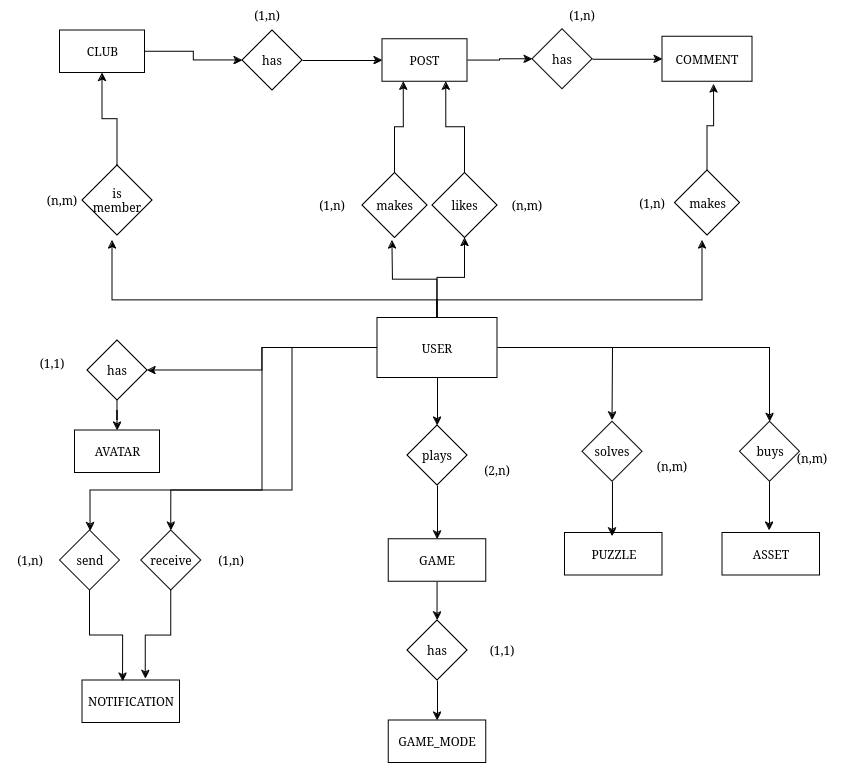

The diagram above was exported from draw.io. Its source (the exported page's mxGraphModel, read from the mxfile embedded in the PNG):
<mxGraphModel dx="1430" dy="739" grid="1" gridSize="10" guides="1" tooltips="1" connect="1" arrows="1" fold="1" page="1" pageScale="1" pageWidth="850" pageHeight="1100" math="0" shadow="0" extFonts="Permanent Marker^https://fonts.googleapis.com/css?family=Permanent+Marker">
  <root>
    <mxCell id="0" />
    <mxCell id="1" parent="0" />
    <mxCell id="3sxSXju4hG3DWmDzFV1x-23" style="edgeStyle=orthogonalEdgeStyle;rounded=0;orthogonalLoop=1;jettySize=auto;html=1;" edge="1" parent="1" source="3sxSXju4hG3DWmDzFV1x-2">
      <mxGeometry relative="1" as="geometry">
        <mxPoint x="400" y="240" as="targetPoint" />
      </mxGeometry>
    </mxCell>
    <mxCell id="3sxSXju4hG3DWmDzFV1x-27" style="edgeStyle=orthogonalEdgeStyle;rounded=0;orthogonalLoop=1;jettySize=auto;html=1;" edge="1" parent="1" source="3sxSXju4hG3DWmDzFV1x-2" target="3sxSXju4hG3DWmDzFV1x-13">
      <mxGeometry relative="1" as="geometry" />
    </mxCell>
    <mxCell id="3sxSXju4hG3DWmDzFV1x-31" style="edgeStyle=orthogonalEdgeStyle;rounded=0;orthogonalLoop=1;jettySize=auto;html=1;" edge="1" parent="1" source="3sxSXju4hG3DWmDzFV1x-2">
      <mxGeometry relative="1" as="geometry">
        <mxPoint x="710" y="240" as="targetPoint" />
        <Array as="points">
          <mxPoint x="445" y="300" />
          <mxPoint x="710" y="300" />
        </Array>
      </mxGeometry>
    </mxCell>
    <mxCell id="3sxSXju4hG3DWmDzFV1x-36" style="edgeStyle=orthogonalEdgeStyle;rounded=0;orthogonalLoop=1;jettySize=auto;html=1;" edge="1" parent="1" source="3sxSXju4hG3DWmDzFV1x-2">
      <mxGeometry relative="1" as="geometry">
        <mxPoint x="120" y="240" as="targetPoint" />
        <Array as="points">
          <mxPoint x="445" y="300" />
          <mxPoint x="120" y="300" />
        </Array>
      </mxGeometry>
    </mxCell>
    <mxCell id="3sxSXju4hG3DWmDzFV1x-37" style="edgeStyle=orthogonalEdgeStyle;rounded=0;orthogonalLoop=1;jettySize=auto;html=1;" edge="1" parent="1" source="3sxSXju4hG3DWmDzFV1x-2" target="3sxSXju4hG3DWmDzFV1x-19">
      <mxGeometry relative="1" as="geometry" />
    </mxCell>
    <mxCell id="3sxSXju4hG3DWmDzFV1x-48" style="edgeStyle=orthogonalEdgeStyle;rounded=0;orthogonalLoop=1;jettySize=auto;html=1;" edge="1" parent="1" source="3sxSXju4hG3DWmDzFV1x-2" target="3sxSXju4hG3DWmDzFV1x-44">
      <mxGeometry relative="1" as="geometry">
        <Array as="points">
          <mxPoint x="270" y="348" />
          <mxPoint x="270" y="490" />
          <mxPoint x="98" y="490" />
        </Array>
      </mxGeometry>
    </mxCell>
    <mxCell id="3sxSXju4hG3DWmDzFV1x-49" style="edgeStyle=orthogonalEdgeStyle;rounded=0;orthogonalLoop=1;jettySize=auto;html=1;entryX=0.5;entryY=0;entryDx=0;entryDy=0;" edge="1" parent="1" source="3sxSXju4hG3DWmDzFV1x-2" target="3sxSXju4hG3DWmDzFV1x-45">
      <mxGeometry relative="1" as="geometry">
        <Array as="points">
          <mxPoint x="300" y="348" />
          <mxPoint x="300" y="490" />
          <mxPoint x="179" y="490" />
        </Array>
      </mxGeometry>
    </mxCell>
    <mxCell id="3sxSXju4hG3DWmDzFV1x-52" style="edgeStyle=orthogonalEdgeStyle;rounded=0;orthogonalLoop=1;jettySize=auto;html=1;entryX=0.5;entryY=0;entryDx=0;entryDy=0;" edge="1" parent="1" source="3sxSXju4hG3DWmDzFV1x-2" target="3sxSXju4hG3DWmDzFV1x-41">
      <mxGeometry relative="1" as="geometry" />
    </mxCell>
    <mxCell id="3sxSXju4hG3DWmDzFV1x-62" style="edgeStyle=orthogonalEdgeStyle;rounded=0;orthogonalLoop=1;jettySize=auto;html=1;" edge="1" parent="1" source="3sxSXju4hG3DWmDzFV1x-2">
      <mxGeometry relative="1" as="geometry">
        <mxPoint x="620" y="420" as="targetPoint" />
      </mxGeometry>
    </mxCell>
    <mxCell id="3sxSXju4hG3DWmDzFV1x-67" style="edgeStyle=orthogonalEdgeStyle;rounded=0;orthogonalLoop=1;jettySize=auto;html=1;entryX=0.5;entryY=0;entryDx=0;entryDy=0;" edge="1" parent="1" source="3sxSXju4hG3DWmDzFV1x-2" target="3sxSXju4hG3DWmDzFV1x-65">
      <mxGeometry relative="1" as="geometry" />
    </mxCell>
    <mxCell id="3sxSXju4hG3DWmDzFV1x-2" value="USER" style="rounded=0;whiteSpace=wrap;html=1;" vertex="1" parent="1">
      <mxGeometry x="385" y="317.5" width="120" height="60" as="geometry" />
    </mxCell>
    <mxCell id="3sxSXju4hG3DWmDzFV1x-35" style="edgeStyle=orthogonalEdgeStyle;rounded=0;orthogonalLoop=1;jettySize=auto;html=1;entryX=0.5;entryY=1;entryDx=0;entryDy=0;" edge="1" parent="1" source="3sxSXju4hG3DWmDzFV1x-3" target="3sxSXju4hG3DWmDzFV1x-4">
      <mxGeometry relative="1" as="geometry" />
    </mxCell>
    <mxCell id="3sxSXju4hG3DWmDzFV1x-3" value="&lt;div&gt;is&lt;/div&gt;&lt;div&gt;member&lt;br&gt;&lt;/div&gt;" style="rhombus;whiteSpace=wrap;html=1;" vertex="1" parent="1">
      <mxGeometry x="90" y="165" width="70" height="70" as="geometry" />
    </mxCell>
    <mxCell id="3sxSXju4hG3DWmDzFV1x-33" style="edgeStyle=orthogonalEdgeStyle;rounded=0;orthogonalLoop=1;jettySize=auto;html=1;entryX=0;entryY=0.5;entryDx=0;entryDy=0;" edge="1" parent="1" source="3sxSXju4hG3DWmDzFV1x-4" target="3sxSXju4hG3DWmDzFV1x-5">
      <mxGeometry relative="1" as="geometry" />
    </mxCell>
    <mxCell id="3sxSXju4hG3DWmDzFV1x-4" value="CLUB" style="rounded=0;whiteSpace=wrap;html=1;" vertex="1" parent="1">
      <mxGeometry x="67.5" y="30" width="85" height="42.5" as="geometry" />
    </mxCell>
    <mxCell id="3sxSXju4hG3DWmDzFV1x-34" style="edgeStyle=orthogonalEdgeStyle;rounded=0;orthogonalLoop=1;jettySize=auto;html=1;entryX=0;entryY=0.5;entryDx=0;entryDy=0;" edge="1" parent="1" source="3sxSXju4hG3DWmDzFV1x-5" target="3sxSXju4hG3DWmDzFV1x-6">
      <mxGeometry relative="1" as="geometry" />
    </mxCell>
    <mxCell id="3sxSXju4hG3DWmDzFV1x-5" value="has" style="rhombus;whiteSpace=wrap;html=1;" vertex="1" parent="1">
      <mxGeometry x="250" y="30" width="60" height="60" as="geometry" />
    </mxCell>
    <mxCell id="3sxSXju4hG3DWmDzFV1x-29" style="edgeStyle=orthogonalEdgeStyle;rounded=0;orthogonalLoop=1;jettySize=auto;html=1;entryX=0;entryY=0.5;entryDx=0;entryDy=0;" edge="1" parent="1" source="3sxSXju4hG3DWmDzFV1x-6" target="3sxSXju4hG3DWmDzFV1x-15">
      <mxGeometry relative="1" as="geometry" />
    </mxCell>
    <mxCell id="3sxSXju4hG3DWmDzFV1x-6" value="POST" style="rounded=0;whiteSpace=wrap;html=1;" vertex="1" parent="1">
      <mxGeometry x="390" y="38.75" width="85" height="42.5" as="geometry" />
    </mxCell>
    <mxCell id="3sxSXju4hG3DWmDzFV1x-7" value="(n,m)" style="text;html=1;align=center;verticalAlign=middle;whiteSpace=wrap;rounded=0;" vertex="1" parent="1">
      <mxGeometry x="40" y="185" width="60" height="30" as="geometry" />
    </mxCell>
    <mxCell id="3sxSXju4hG3DWmDzFV1x-8" value="(1,n)" style="text;html=1;align=center;verticalAlign=middle;whiteSpace=wrap;rounded=0;" vertex="1" parent="1">
      <mxGeometry x="245" width="60" height="30" as="geometry" />
    </mxCell>
    <mxCell id="3sxSXju4hG3DWmDzFV1x-24" style="edgeStyle=orthogonalEdgeStyle;rounded=0;orthogonalLoop=1;jettySize=auto;html=1;entryX=0.25;entryY=1;entryDx=0;entryDy=0;" edge="1" parent="1" source="3sxSXju4hG3DWmDzFV1x-9" target="3sxSXju4hG3DWmDzFV1x-6">
      <mxGeometry relative="1" as="geometry" />
    </mxCell>
    <mxCell id="3sxSXju4hG3DWmDzFV1x-9" value="makes" style="rhombus;whiteSpace=wrap;html=1;" vertex="1" parent="1">
      <mxGeometry x="370" y="172.5" width="65" height="65" as="geometry" />
    </mxCell>
    <mxCell id="3sxSXju4hG3DWmDzFV1x-10" value="(1,n)" style="text;html=1;align=center;verticalAlign=middle;whiteSpace=wrap;rounded=0;" vertex="1" parent="1">
      <mxGeometry x="310" y="190" width="60" height="30" as="geometry" />
    </mxCell>
    <mxCell id="3sxSXju4hG3DWmDzFV1x-11" value="COMMENT" style="rounded=0;whiteSpace=wrap;html=1;" vertex="1" parent="1">
      <mxGeometry x="670" y="36.25" width="90" height="45" as="geometry" />
    </mxCell>
    <mxCell id="3sxSXju4hG3DWmDzFV1x-12" value="makes" style="rhombus;whiteSpace=wrap;html=1;" vertex="1" parent="1">
      <mxGeometry x="682.5" y="170" width="65" height="65" as="geometry" />
    </mxCell>
    <mxCell id="3sxSXju4hG3DWmDzFV1x-28" style="edgeStyle=orthogonalEdgeStyle;rounded=0;orthogonalLoop=1;jettySize=auto;html=1;entryX=0.75;entryY=1;entryDx=0;entryDy=0;" edge="1" parent="1" source="3sxSXju4hG3DWmDzFV1x-13" target="3sxSXju4hG3DWmDzFV1x-6">
      <mxGeometry relative="1" as="geometry" />
    </mxCell>
    <mxCell id="3sxSXju4hG3DWmDzFV1x-13" value="likes" style="rhombus;whiteSpace=wrap;html=1;" vertex="1" parent="1">
      <mxGeometry x="440" y="172.5" width="65" height="65" as="geometry" />
    </mxCell>
    <mxCell id="3sxSXju4hG3DWmDzFV1x-14" value="(n,m)" style="text;html=1;align=center;verticalAlign=middle;whiteSpace=wrap;rounded=0;" vertex="1" parent="1">
      <mxGeometry x="505" y="190" width="60" height="30" as="geometry" />
    </mxCell>
    <mxCell id="3sxSXju4hG3DWmDzFV1x-30" style="edgeStyle=orthogonalEdgeStyle;rounded=0;orthogonalLoop=1;jettySize=auto;html=1;entryX=0;entryY=0.5;entryDx=0;entryDy=0;" edge="1" parent="1" source="3sxSXju4hG3DWmDzFV1x-15" target="3sxSXju4hG3DWmDzFV1x-11">
      <mxGeometry relative="1" as="geometry" />
    </mxCell>
    <mxCell id="3sxSXju4hG3DWmDzFV1x-15" value="has" style="rhombus;whiteSpace=wrap;html=1;" vertex="1" parent="1">
      <mxGeometry x="540" y="28.75" width="60" height="60" as="geometry" />
    </mxCell>
    <mxCell id="3sxSXju4hG3DWmDzFV1x-16" value="(1,n)" style="text;html=1;align=center;verticalAlign=middle;whiteSpace=wrap;rounded=0;" vertex="1" parent="1">
      <mxGeometry x="560" width="60" height="30" as="geometry" />
    </mxCell>
    <mxCell id="3sxSXju4hG3DWmDzFV1x-17" value="(1,n)" style="text;html=1;align=center;verticalAlign=middle;whiteSpace=wrap;rounded=0;" vertex="1" parent="1">
      <mxGeometry x="630" y="187.5" width="60" height="30" as="geometry" />
    </mxCell>
    <mxCell id="3sxSXju4hG3DWmDzFV1x-18" value="AVATAR" style="rounded=0;whiteSpace=wrap;html=1;" vertex="1" parent="1">
      <mxGeometry x="82.5" y="430" width="85" height="42.5" as="geometry" />
    </mxCell>
    <mxCell id="3sxSXju4hG3DWmDzFV1x-38" style="edgeStyle=orthogonalEdgeStyle;rounded=0;orthogonalLoop=1;jettySize=auto;html=1;entryX=0.5;entryY=0;entryDx=0;entryDy=0;" edge="1" parent="1" source="3sxSXju4hG3DWmDzFV1x-19" target="3sxSXju4hG3DWmDzFV1x-18">
      <mxGeometry relative="1" as="geometry" />
    </mxCell>
    <mxCell id="3sxSXju4hG3DWmDzFV1x-19" value="has" style="rhombus;whiteSpace=wrap;html=1;" vertex="1" parent="1">
      <mxGeometry x="95" y="340" width="60" height="60" as="geometry" />
    </mxCell>
    <mxCell id="3sxSXju4hG3DWmDzFV1x-20" value="(1,1)" style="text;html=1;align=center;verticalAlign=middle;whiteSpace=wrap;rounded=0;" vertex="1" parent="1">
      <mxGeometry x="30" y="347.5" width="60" height="30" as="geometry" />
    </mxCell>
    <mxCell id="3sxSXju4hG3DWmDzFV1x-32" style="edgeStyle=orthogonalEdgeStyle;rounded=0;orthogonalLoop=1;jettySize=auto;html=1;entryX=0.573;entryY=1.057;entryDx=0;entryDy=0;entryPerimeter=0;" edge="1" parent="1" source="3sxSXju4hG3DWmDzFV1x-12" target="3sxSXju4hG3DWmDzFV1x-11">
      <mxGeometry relative="1" as="geometry" />
    </mxCell>
    <mxCell id="3sxSXju4hG3DWmDzFV1x-39" value="GAME_MODE" style="rounded=0;whiteSpace=wrap;html=1;" vertex="1" parent="1">
      <mxGeometry x="396.25" y="720" width="97.5" height="42.5" as="geometry" />
    </mxCell>
    <mxCell id="3sxSXju4hG3DWmDzFV1x-57" style="edgeStyle=orthogonalEdgeStyle;rounded=0;orthogonalLoop=1;jettySize=auto;html=1;entryX=0.5;entryY=0;entryDx=0;entryDy=0;" edge="1" parent="1" source="3sxSXju4hG3DWmDzFV1x-40" target="3sxSXju4hG3DWmDzFV1x-55">
      <mxGeometry relative="1" as="geometry" />
    </mxCell>
    <mxCell id="3sxSXju4hG3DWmDzFV1x-40" value="GAME" style="rounded=0;whiteSpace=wrap;html=1;" vertex="1" parent="1">
      <mxGeometry x="396.25" y="538.75" width="97.5" height="42.5" as="geometry" />
    </mxCell>
    <mxCell id="3sxSXju4hG3DWmDzFV1x-54" style="edgeStyle=orthogonalEdgeStyle;rounded=0;orthogonalLoop=1;jettySize=auto;html=1;entryX=0.5;entryY=0;entryDx=0;entryDy=0;" edge="1" parent="1" source="3sxSXju4hG3DWmDzFV1x-41" target="3sxSXju4hG3DWmDzFV1x-40">
      <mxGeometry relative="1" as="geometry" />
    </mxCell>
    <mxCell id="3sxSXju4hG3DWmDzFV1x-41" value="plays" style="rhombus;whiteSpace=wrap;html=1;" vertex="1" parent="1">
      <mxGeometry x="415" y="425" width="60" height="60" as="geometry" />
    </mxCell>
    <mxCell id="3sxSXju4hG3DWmDzFV1x-42" value="(2,n)" style="text;html=1;align=center;verticalAlign=middle;whiteSpace=wrap;rounded=0;" vertex="1" parent="1">
      <mxGeometry x="475" y="455" width="60" height="30" as="geometry" />
    </mxCell>
    <mxCell id="3sxSXju4hG3DWmDzFV1x-43" value="NOTIFICATION" style="rounded=0;whiteSpace=wrap;html=1;" vertex="1" parent="1">
      <mxGeometry x="90" y="680" width="97.5" height="42.5" as="geometry" />
    </mxCell>
    <mxCell id="3sxSXju4hG3DWmDzFV1x-44" value="send" style="rhombus;whiteSpace=wrap;html=1;" vertex="1" parent="1">
      <mxGeometry x="67.5" y="530" width="60" height="60" as="geometry" />
    </mxCell>
    <mxCell id="3sxSXju4hG3DWmDzFV1x-45" value="receive" style="rhombus;whiteSpace=wrap;html=1;" vertex="1" parent="1">
      <mxGeometry x="148.75" y="530" width="60" height="60" as="geometry" />
    </mxCell>
    <mxCell id="3sxSXju4hG3DWmDzFV1x-46" value="(1,n)" style="text;html=1;align=center;verticalAlign=middle;whiteSpace=wrap;rounded=0;" vertex="1" parent="1">
      <mxGeometry x="7.5" y="545" width="60" height="30" as="geometry" />
    </mxCell>
    <mxCell id="3sxSXju4hG3DWmDzFV1x-47" value="(1,n)" style="text;html=1;align=center;verticalAlign=middle;whiteSpace=wrap;rounded=0;" vertex="1" parent="1">
      <mxGeometry x="208.75" y="545" width="60" height="30" as="geometry" />
    </mxCell>
    <mxCell id="3sxSXju4hG3DWmDzFV1x-50" style="edgeStyle=orthogonalEdgeStyle;rounded=0;orthogonalLoop=1;jettySize=auto;html=1;entryX=0.416;entryY=0.024;entryDx=0;entryDy=0;entryPerimeter=0;" edge="1" parent="1" source="3sxSXju4hG3DWmDzFV1x-44" target="3sxSXju4hG3DWmDzFV1x-43">
      <mxGeometry relative="1" as="geometry" />
    </mxCell>
    <mxCell id="3sxSXju4hG3DWmDzFV1x-51" style="edgeStyle=orthogonalEdgeStyle;rounded=0;orthogonalLoop=1;jettySize=auto;html=1;entryX=0.649;entryY=-0.041;entryDx=0;entryDy=0;entryPerimeter=0;" edge="1" parent="1" source="3sxSXju4hG3DWmDzFV1x-45" target="3sxSXju4hG3DWmDzFV1x-43">
      <mxGeometry relative="1" as="geometry" />
    </mxCell>
    <mxCell id="3sxSXju4hG3DWmDzFV1x-58" style="edgeStyle=orthogonalEdgeStyle;rounded=0;orthogonalLoop=1;jettySize=auto;html=1;entryX=0.5;entryY=0;entryDx=0;entryDy=0;" edge="1" parent="1" source="3sxSXju4hG3DWmDzFV1x-55" target="3sxSXju4hG3DWmDzFV1x-39">
      <mxGeometry relative="1" as="geometry" />
    </mxCell>
    <mxCell id="3sxSXju4hG3DWmDzFV1x-55" value="has" style="rhombus;whiteSpace=wrap;html=1;" vertex="1" parent="1">
      <mxGeometry x="415" y="620" width="60" height="60" as="geometry" />
    </mxCell>
    <mxCell id="3sxSXju4hG3DWmDzFV1x-56" value="(1,1)" style="text;html=1;align=center;verticalAlign=middle;whiteSpace=wrap;rounded=0;" vertex="1" parent="1">
      <mxGeometry x="480" y="635" width="60" height="30" as="geometry" />
    </mxCell>
    <mxCell id="3sxSXju4hG3DWmDzFV1x-59" value="solves" style="rhombus;whiteSpace=wrap;html=1;" vertex="1" parent="1">
      <mxGeometry x="590" y="421.25" width="60" height="60" as="geometry" />
    </mxCell>
    <mxCell id="3sxSXju4hG3DWmDzFV1x-60" value="(n,m)" style="text;html=1;align=center;verticalAlign=middle;whiteSpace=wrap;rounded=0;" vertex="1" parent="1">
      <mxGeometry x="650" y="451.25" width="60" height="30" as="geometry" />
    </mxCell>
    <mxCell id="3sxSXju4hG3DWmDzFV1x-61" value="PUZZLE" style="rounded=0;whiteSpace=wrap;html=1;" vertex="1" parent="1">
      <mxGeometry x="572.5" y="532.5" width="97.5" height="42.5" as="geometry" />
    </mxCell>
    <mxCell id="3sxSXju4hG3DWmDzFV1x-63" style="edgeStyle=orthogonalEdgeStyle;rounded=0;orthogonalLoop=1;jettySize=auto;html=1;entryX=0.487;entryY=0.082;entryDx=0;entryDy=0;entryPerimeter=0;" edge="1" parent="1" source="3sxSXju4hG3DWmDzFV1x-59" target="3sxSXju4hG3DWmDzFV1x-61">
      <mxGeometry relative="1" as="geometry" />
    </mxCell>
    <mxCell id="3sxSXju4hG3DWmDzFV1x-64" value="ASSET" style="rounded=0;whiteSpace=wrap;html=1;" vertex="1" parent="1">
      <mxGeometry x="730" y="532.5" width="97.5" height="42.5" as="geometry" />
    </mxCell>
    <mxCell id="3sxSXju4hG3DWmDzFV1x-65" value="buys" style="rhombus;whiteSpace=wrap;html=1;" vertex="1" parent="1">
      <mxGeometry x="747.5" y="421.25" width="60" height="60" as="geometry" />
    </mxCell>
    <mxCell id="3sxSXju4hG3DWmDzFV1x-66" value="(n,m)" style="text;html=1;align=center;verticalAlign=middle;whiteSpace=wrap;rounded=0;" vertex="1" parent="1">
      <mxGeometry x="790" y="442.5" width="60" height="30" as="geometry" />
    </mxCell>
    <mxCell id="3sxSXju4hG3DWmDzFV1x-68" style="edgeStyle=orthogonalEdgeStyle;rounded=0;orthogonalLoop=1;jettySize=auto;html=1;" edge="1" parent="1" source="3sxSXju4hG3DWmDzFV1x-65">
      <mxGeometry relative="1" as="geometry">
        <mxPoint x="777" y="530" as="targetPoint" />
      </mxGeometry>
    </mxCell>
  </root>
</mxGraphModel>